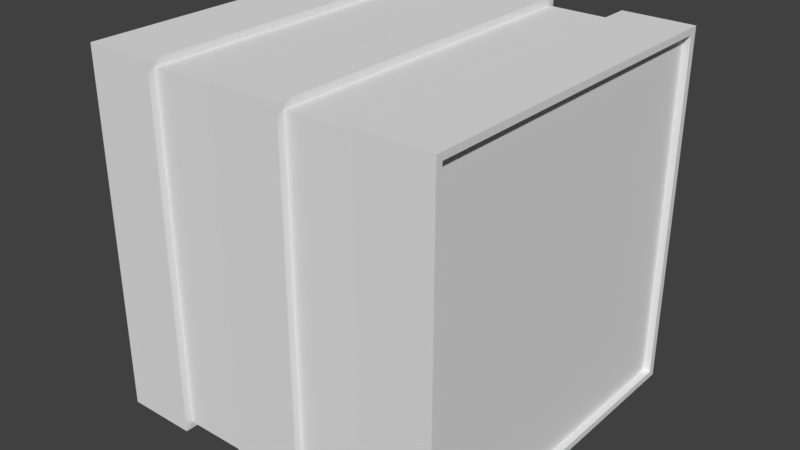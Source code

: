 # Source: crate.blend  (saved by Blender 2.79.0; exported with 4.5.12 LTS)
import bpy
from mathutils import Matrix  # noqa: F401  (used for matrix-valued properties, if any)

bpy.ops.wm.read_factory_settings(use_empty=True)
scene = bpy.context.scene
scene.name = 'Scene'

# ---- collections
col_collection_1 = bpy.data.collections.new('Collection 1'); scene.collection.children.link(col_collection_1)

# ---- materials (node trees are filled in below, after node groups)
mat_all = bpy.data.materials.new('all')
mat_all.alpha_threshold = 0.0
mat_all.use_transparent_shadow = False
mat_all.roughness = 0.5
mat_innerbox = bpy.data.materials.new('innerbox')
mat_innerbox.alpha_threshold = 0.0
mat_innerbox.use_transparent_shadow = False
mat_innerbox.roughness = 0.5
mat_outerbox = bpy.data.materials.new('Outerbox')
mat_outerbox.alpha_threshold = 0.0
mat_outerbox.use_transparent_shadow = False
mat_outerbox.roughness = 0.5

# ---- material node trees

# ---- world
world_world = bpy.data.worlds.new('World'); scene.world = world_world
world_world.color = (0.05088, 0.05088, 0.05088)
world_world.use_sun_shadow = False
world_world.sun_shadow_jitter_overblur = 0.0
world_world.cycles.sampling_method = 'MANUAL'

# ---- meshes
me_plane = bpy.data.meshes.new('Plane')
me_plane.from_pydata([(-0.75, -0.75, 0.0), (-0.5, -0.75, 0.0), (-0.75, 0.5, 0.0), (-0.5, 0.5, 0.0), (-0.25, -0.75, 0.0), (-0.25, 0.5, 0.0), (0.0, -0.75, 0.0), (0.0, 0.5, 0.0), (0.0, -0.75, 0.0), (0.25, -0.75, 0.0), (0.25, 0.5, 0.0), (0.5, -0.75, 0.0), (0.5, 0.5, 0.0), (-0.75, 0.475, 1.226), (-0.75, -0.7256, 1.226), (-0.5, -0.75, 1.25), (-0.5, 0.5, 1.25), (-0.25, -0.75, 1.25), (-0.25, 0.5, 1.25), (0.0, -0.75, 1.25), (0.0, 0.5, 1.25), (0.0, -0.75, 1.25), (0.25, -0.75, 1.25), (0.25, 0.5, 1.25), (0.5, -0.7271, 1.227), (0.5, 0.475, 1.227), (-0.5, -0.725, 0.025), (-0.25, -0.725, 0.025), (-0.5, -0.725, 1.225), (-0.25, -0.725, 1.225), (0.0, -0.725, 0.025), (0.25, -0.725, 0.025), (0.0, -0.725, 1.225), (0.25, -0.725, 1.225), (0.25, 0.475, 1.225), (0.25, 0.475, 0.025), (0.0, 0.475, 0.025), (0.0, 0.475, 1.225), (-0.25, 0.475, 0.025), (-0.5, 0.475, 0.025), (-0.25, 0.475, 1.225), (-0.5, 0.475, 1.225), (-0.75, 0.475, 0.02439), (-0.75, -0.7256, 0.02439), (-0.75, 0.5, 1.25), (-0.75, -0.75, 1.25), (0.5, -0.7271, 0.02291), (0.5, 0.475, 0.02291), (0.5, -0.75, 1.25), (0.5, 0.5, 1.25), (-0.725, 0.475, 0.02439), (-0.725, -0.7256, 0.02439), (-0.725, 0.475, 1.226), (-0.725, -0.7256, 1.226), (0.475, -0.7271, 0.02291), (0.475, 0.475, 0.02291), (0.475, -0.7271, 1.227), (0.475, 0.475, 1.227)], [], [(7, 5, 18, 20), (3, 2, 44, 16), (37, 20, 19, 32), (47, 55, 54, 46), (23, 10, 35, 34), (3, 39, 26, 1), (45, 15, 16, 44), (18, 40, 29, 17), (18, 17, 19, 20), (36, 35, 31, 30), (23, 22, 48, 49), (12, 11, 9, 10), (4, 6, 19, 17), (12, 10, 23, 49), (40, 41, 28, 29), (9, 11, 48, 22), (43, 14, 53, 51), (32, 33, 34, 37), (0, 1, 15, 45), (38, 27, 26, 39), (26, 27, 29, 28), (15, 1, 26, 28), (4, 17, 29, 27), (30, 31, 33, 32), (21, 8, 30, 32), (9, 22, 33, 31), (35, 36, 37, 34), (38, 39, 41, 40), (3, 16, 41, 39), (0, 2, 3, 1), (18, 5, 38, 40), (20, 37, 36, 7), (23, 34, 33, 22), (16, 15, 28, 41), (43, 42, 2, 0), (13, 14, 45, 44), (42, 13, 44, 2), (14, 43, 0, 45), (47, 46, 11, 12), (24, 25, 49, 48), (27, 38, 5, 4), (46, 24, 48, 11), (50, 51, 53, 52), (14, 13, 52, 53), (13, 42, 50, 52), (42, 43, 51, 50), (12, 49, 25, 47), (25, 24, 56, 57), (24, 46, 54, 56), (55, 47, 25, 57), (7, 36, 30, 8), (7, 6, 4, 5), (31, 35, 10, 9), (55, 57, 56, 54)])
me_plane.polygons.foreach_set('material_index', [2, 2, 2, 2, 2, 2, 2, 2, 2, 1, 2, 2, 2, 2, 1, 2, 2, 1, 2, 1, 1, 2, 2, 1, 2, 2, 1, 1, 2, 2, 2, 2, 2, 2, 2, 2, 2, 2, 2, 2, 2, 2, 1, 2, 2, 2, 2, 2, 2, 2, 2, 2, 2, 1])
_uv = me_plane.uv_layers.new(name='UVMap')
_uv.uv.foreach_set('vector', [0.5, 0.5, 0.375, 0.5, 0.375, 1.125, 0.5, 1.125, 0.25, 0.5, 0.125, 0.5, 0.125, 1.125, 0.25, 1.125, 0.7375, 0.1125, 0.75, 0.125, 0.125, 0.125, 0.1375, 0.1125, 0.75, 0.7375, 0.7375, 0.7375, 0.7375, 0.1365, 0.75, 0.1365, 0.75, 0.125, 0.75, -0.5, 0.7375, -0.4875, 0.7375, 0.1125, 0.75, 0.5, 0.7375, 0.5125, 0.1375, 0.5125, 0.125, 0.5, 0.125, 0.125, 0.25, 0.125, 0.25, 0.75, 0.125, 0.75, 0.75, 0.125, 0.7375, 0.1125, 0.1375, 0.1125, 0.125, 0.125, 0.375, 0.75, 0.375, 0.125, 0.5, 0.125, 0.5, 0.75, 0.699, 1.091, 1.219, 1.091, 1.219, -1.404, 0.699, -1.404, 0.625, 0.75, 0.625, 0.125, 0.75, 0.125, 0.75, 0.75, 0.75, 0.75, 0.75, 0.125, 0.625, 0.125, 0.625, 0.75, 0.375, 0.5, 0.5, 0.5, 0.5, 1.125, 0.375, 1.125, 0.75, 0.5, 0.625, 0.5, 0.625, 1.125, 0.75, 1.125, 0.1793, 1.091, -0.3405, 1.091, -0.3405, -1.404, 0.1793, -1.404, 0.625, 0.5, 0.75, 0.5, 0.75, 1.125, 0.625, 1.125, 0.125, 0.5122, 0.125, 1.113, 0.1375, 1.113, 0.1375, 0.5122, 0.699, -1.404, 1.219, -1.404, 1.219, 1.091, 0.699, 1.091, 0.125, 0.5, 0.25, 0.5, 0.25, 1.125, 0.125, 1.125, 0.1793, 1.091, 0.1793, -1.404, -0.3405, -1.404, -0.3405, 1.091, -0.3405, 0.1556, 0.1793, 0.1556, 0.1793, 2.65, -0.3405, 2.65, 0.125, 0.125, 0.125, -0.5, 0.1375, -0.4875, 0.1375, 0.1125, 0.125, 0.5, 0.125, 1.125, 0.1375, 1.112, 0.1375, 0.5125, 0.699, 0.1556, 1.219, 0.1556, 1.219, 2.65, 0.699, 2.65, 0.125, 0.125, 0.125, -0.5, 0.1375, -0.4875, 0.1375, 0.1125, 0.125, 0.5, 0.125, 1.125, 0.1375, 1.112, 0.1375, 0.5125, 1.219, 0.1556, 0.699, 0.1556, 0.699, 2.65, 1.219, 2.65, 0.1793, 0.1556, -0.3405, 0.1556, -0.3405, 2.65, 0.1793, 2.65, 0.75, 0.5, 0.75, 1.125, 0.7375, 1.112, 0.7375, 0.5125, 0.125, 0.125, 0.125, 0.75, 0.25, 0.75, 0.25, 0.125, 0.75, 0.125, 0.75, -0.5, 0.7375, -0.4875, 0.7375, 0.1125, 0.75, 0.125, 0.7375, 0.1125, 0.7375, -0.4875, 0.75, -0.5, 0.75, 0.125, 0.7375, 0.1125, 0.1375, 0.1125, 0.125, 0.125, 0.75, 0.125, 0.125, 0.125, 0.1375, 0.1125, 0.7375, 0.1125, 0.1372, 0.5122, 0.7375, 0.5122, 0.75, 0.5, 0.125, 0.5, 0.7375, 0.1128, 0.1372, 0.1128, 0.125, 0.125, 0.75, 0.125, 0.7375, 0.5122, 0.7375, 1.113, 0.75, 1.125, 0.75, 0.5, 0.1372, 0.1128, 0.1372, -0.4878, 0.125, -0.5, 0.125, 0.125, 0.7375, 0.5115, 0.1365, 0.5115, 0.125, 0.5, 0.75, 0.5, 0.1365, 0.1135, 0.7375, 0.1135, 0.75, 0.125, 0.125, 0.125, 0.1375, 0.5125, 0.7375, 0.5125, 0.75, 0.5, 0.125, 0.5, 0.1365, 0.5115, 0.1365, 1.114, 0.125, 1.125, 0.125, 0.5, 1.687, 0.1543, -0.8095, 0.1543, -0.8095, 2.652, 1.687, 2.652, 0.125, 0.1372, 0.125, 0.7375, 0.1375, 0.7375, 0.1375, 0.1372, 0.125, 0.1128, 0.125, -0.4878, 0.1375, -0.4878, 0.1375, 0.1128, 0.125, 0.7375, 0.125, 0.1372, 0.1375, 0.1372, 0.1375, 0.7375, 0.75, 0.5, 0.75, 1.125, 0.7375, 1.114, 0.7375, 0.5115, 0.75, 0.7375, 0.75, 0.1365, 0.7375, 0.1365, 0.7375, 0.7375, 0.75, 0.1135, 0.75, -0.4885, 0.7375, -0.4885, 0.7375, 0.1135, 0.7375, 0.5115, 0.75, 0.5115, 0.75, 1.114, 0.7375, 1.114, 0.75, 0.5, 0.7375, 0.5125, 0.1375, 0.5125, 0.125, 0.5, 0.5, 0.75, 0.5, 0.125, 0.375, 0.125, 0.375, 0.75, 0.1375, 0.5125, 0.7375, 0.5125, 0.75, 0.5, 0.125, 0.5, 1.687, 0.1512, 1.687, 2.655, -0.8126, 2.655, -0.8126, 0.1512])
me_plane.materials.append(mat_all)
me_plane.materials.append(mat_innerbox)
me_plane.materials.append(mat_outerbox)
me_plane.use_remesh_preserve_volume = False
me_plane.use_remesh_preserve_attributes = False
me_plane.use_mirror_vertex_groups = False
me_plane.update()

# ---- objects
ob_crate1_col = bpy.data.objects.new('Crate1-col', me_plane)

# ---- transforms, parenting, visibility, modifiers, constraints
ob_crate1_col.location = (0.0, 0.0, 0.0)
ob_crate1_col.lineart.crease_threshold = 0.0

# ---- collection membership
col_collection_1.objects.link(ob_crate1_col)

# ---- scene / render settings (as saved in the file)
scene.frame_start = 1; scene.frame_end = 250; scene.frame_set(1)
scene.render.engine = 'BLENDER_EEVEE_NEXT'
scene.render.resolution_percentage = 50
scene.render.dither_intensity = 0.0
scene.cycles.use_denoising = False
scene.cycles.samples = 128
scene.cycles.sampling_pattern = 'TABULATED_SOBOL'
scene.cycles.use_adaptive_sampling = False
scene.cycles.use_light_tree = False
scene.cycles.blur_glossy = 0.0
scene.cycles.sample_clamp_indirect = 0.0
scene.view_settings.view_transform = 'Standard'
bpy.context.view_layer.update()

# ---- added for rendering (the .blend has no active camera and no usable light): camera, sun
cam_auto = bpy.data.cameras.new('AutoCamera')
cam_auto.lens = 50.0
cam_auto.sensor_width = 36.0
cam_auto.clip_end = 1000.0
ob_auto_camera = bpy.data.objects.new('AutoCamera', cam_auto)
scene.collection.objects.link(ob_auto_camera)
ob_auto_camera.location = (1.87817, -2.5288, 2.22754)
ob_auto_camera.rotation_euler = (1.09748, -7.21219e-08, 0.694738)
scene.camera = ob_auto_camera
light_auto_sun = bpy.data.lights.new('AutoSun', 'SUN')
light_auto_sun.energy = 3.0
light_auto_sun.angle = 0.0523599
ob_auto_sun = bpy.data.objects.new('AutoSun', light_auto_sun)
scene.collection.objects.link(ob_auto_sun)
ob_auto_sun.rotation_euler = (0.872665, 0.174533, 0.523599)
bpy.context.view_layer.update()
